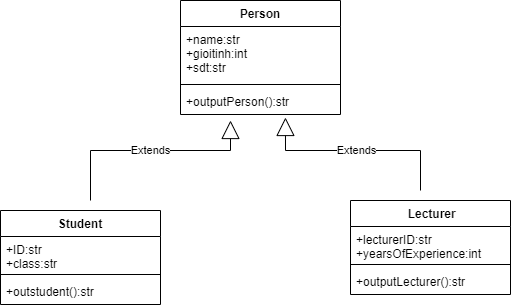

The diagram above was exported from draw.io. Its source (the exported page's mxGraphModel, read from the mxfile embedded in the PNG):
<mxGraphModel dx="1422" dy="794" grid="1" gridSize="10" guides="1" tooltips="1" connect="1" arrows="1" fold="1" page="1" pageScale="1" pageWidth="827" pageHeight="1169" math="0" shadow="0">
  <root>
    <mxCell id="fOz1DgbhQV5QNR_AfYa_-0" />
    <mxCell id="fOz1DgbhQV5QNR_AfYa_-1" parent="fOz1DgbhQV5QNR_AfYa_-0" />
    <mxCell id="HUC4Dx0xpk7nQgKxGaE3-0" value="Person" style="swimlane;fontStyle=1;align=center;verticalAlign=top;childLayout=stackLayout;horizontal=1;startSize=26;horizontalStack=0;resizeParent=1;resizeParentMax=0;resizeLast=0;collapsible=1;marginBottom=0;" vertex="1" parent="fOz1DgbhQV5QNR_AfYa_-1">
      <mxGeometry x="290" y="90" width="160" height="114" as="geometry" />
    </mxCell>
    <mxCell id="HUC4Dx0xpk7nQgKxGaE3-1" value="+name:str&#10;+gioitinh:int&#10;+sdt:str&#10;" style="text;strokeColor=none;fillColor=none;align=left;verticalAlign=top;spacingLeft=4;spacingRight=4;overflow=hidden;rotatable=0;points=[[0,0.5],[1,0.5]];portConstraint=eastwest;" vertex="1" parent="HUC4Dx0xpk7nQgKxGaE3-0">
      <mxGeometry y="26" width="160" height="54" as="geometry" />
    </mxCell>
    <mxCell id="HUC4Dx0xpk7nQgKxGaE3-2" value="" style="line;strokeWidth=1;fillColor=none;align=left;verticalAlign=middle;spacingTop=-1;spacingLeft=3;spacingRight=3;rotatable=0;labelPosition=right;points=[];portConstraint=eastwest;" vertex="1" parent="HUC4Dx0xpk7nQgKxGaE3-0">
      <mxGeometry y="80" width="160" height="8" as="geometry" />
    </mxCell>
    <mxCell id="HUC4Dx0xpk7nQgKxGaE3-3" value="+outputPerson():str" style="text;strokeColor=none;fillColor=none;align=left;verticalAlign=top;spacingLeft=4;spacingRight=4;overflow=hidden;rotatable=0;points=[[0,0.5],[1,0.5]];portConstraint=eastwest;" vertex="1" parent="HUC4Dx0xpk7nQgKxGaE3-0">
      <mxGeometry y="88" width="160" height="26" as="geometry" />
    </mxCell>
    <mxCell id="HUC4Dx0xpk7nQgKxGaE3-4" value="Student" style="swimlane;fontStyle=1;align=center;verticalAlign=top;childLayout=stackLayout;horizontal=1;startSize=26;horizontalStack=0;resizeParent=1;resizeParentMax=0;resizeLast=0;collapsible=1;marginBottom=0;" vertex="1" parent="fOz1DgbhQV5QNR_AfYa_-1">
      <mxGeometry x="110" y="300" width="160" height="94" as="geometry" />
    </mxCell>
    <mxCell id="HUC4Dx0xpk7nQgKxGaE3-5" value="+ID:str&#10;+class:str" style="text;strokeColor=none;fillColor=none;align=left;verticalAlign=top;spacingLeft=4;spacingRight=4;overflow=hidden;rotatable=0;points=[[0,0.5],[1,0.5]];portConstraint=eastwest;" vertex="1" parent="HUC4Dx0xpk7nQgKxGaE3-4">
      <mxGeometry y="26" width="160" height="34" as="geometry" />
    </mxCell>
    <mxCell id="HUC4Dx0xpk7nQgKxGaE3-6" value="" style="line;strokeWidth=1;fillColor=none;align=left;verticalAlign=middle;spacingTop=-1;spacingLeft=3;spacingRight=3;rotatable=0;labelPosition=right;points=[];portConstraint=eastwest;" vertex="1" parent="HUC4Dx0xpk7nQgKxGaE3-4">
      <mxGeometry y="60" width="160" height="8" as="geometry" />
    </mxCell>
    <mxCell id="HUC4Dx0xpk7nQgKxGaE3-7" value="+outstudent():str" style="text;strokeColor=none;fillColor=none;align=left;verticalAlign=top;spacingLeft=4;spacingRight=4;overflow=hidden;rotatable=0;points=[[0,0.5],[1,0.5]];portConstraint=eastwest;" vertex="1" parent="HUC4Dx0xpk7nQgKxGaE3-4">
      <mxGeometry y="68" width="160" height="26" as="geometry" />
    </mxCell>
    <mxCell id="HUC4Dx0xpk7nQgKxGaE3-12" value=" Lecturer" style="swimlane;fontStyle=1;align=center;verticalAlign=top;childLayout=stackLayout;horizontal=1;startSize=26;horizontalStack=0;resizeParent=1;resizeParentMax=0;resizeLast=0;collapsible=1;marginBottom=0;" vertex="1" parent="fOz1DgbhQV5QNR_AfYa_-1">
      <mxGeometry x="460" y="290" width="160" height="94" as="geometry" />
    </mxCell>
    <mxCell id="HUC4Dx0xpk7nQgKxGaE3-13" value="+lecturerID:str&#10;+yearsOfExperience:int" style="text;strokeColor=none;fillColor=none;align=left;verticalAlign=top;spacingLeft=4;spacingRight=4;overflow=hidden;rotatable=0;points=[[0,0.5],[1,0.5]];portConstraint=eastwest;" vertex="1" parent="HUC4Dx0xpk7nQgKxGaE3-12">
      <mxGeometry y="26" width="160" height="34" as="geometry" />
    </mxCell>
    <mxCell id="HUC4Dx0xpk7nQgKxGaE3-14" value="" style="line;strokeWidth=1;fillColor=none;align=left;verticalAlign=middle;spacingTop=-1;spacingLeft=3;spacingRight=3;rotatable=0;labelPosition=right;points=[];portConstraint=eastwest;" vertex="1" parent="HUC4Dx0xpk7nQgKxGaE3-12">
      <mxGeometry y="60" width="160" height="8" as="geometry" />
    </mxCell>
    <mxCell id="HUC4Dx0xpk7nQgKxGaE3-15" value="+outputLecturer():str" style="text;strokeColor=none;fillColor=none;align=left;verticalAlign=top;spacingLeft=4;spacingRight=4;overflow=hidden;rotatable=0;points=[[0,0.5],[1,0.5]];portConstraint=eastwest;" vertex="1" parent="HUC4Dx0xpk7nQgKxGaE3-12">
      <mxGeometry y="68" width="160" height="26" as="geometry" />
    </mxCell>
    <mxCell id="HUC4Dx0xpk7nQgKxGaE3-16" value="Extends" style="endArrow=block;endSize=16;endFill=0;html=1;rounded=0;" edge="1" parent="fOz1DgbhQV5QNR_AfYa_-1">
      <mxGeometry width="160" relative="1" as="geometry">
        <mxPoint x="200" y="290" as="sourcePoint" />
        <mxPoint x="340" y="210" as="targetPoint" />
        <Array as="points">
          <mxPoint x="200" y="240" />
          <mxPoint x="340" y="240" />
        </Array>
      </mxGeometry>
    </mxCell>
    <mxCell id="HUC4Dx0xpk7nQgKxGaE3-17" value="Extends" style="endArrow=block;endSize=16;endFill=0;html=1;rounded=0;entryX=0.656;entryY=1.115;entryDx=0;entryDy=0;entryPerimeter=0;" edge="1" parent="fOz1DgbhQV5QNR_AfYa_-1" target="HUC4Dx0xpk7nQgKxGaE3-3">
      <mxGeometry width="160" relative="1" as="geometry">
        <mxPoint x="530" y="280" as="sourcePoint" />
        <mxPoint x="690" y="280" as="targetPoint" />
        <Array as="points">
          <mxPoint x="530" y="240" />
          <mxPoint x="395" y="240" />
        </Array>
      </mxGeometry>
    </mxCell>
  </root>
</mxGraphModel>